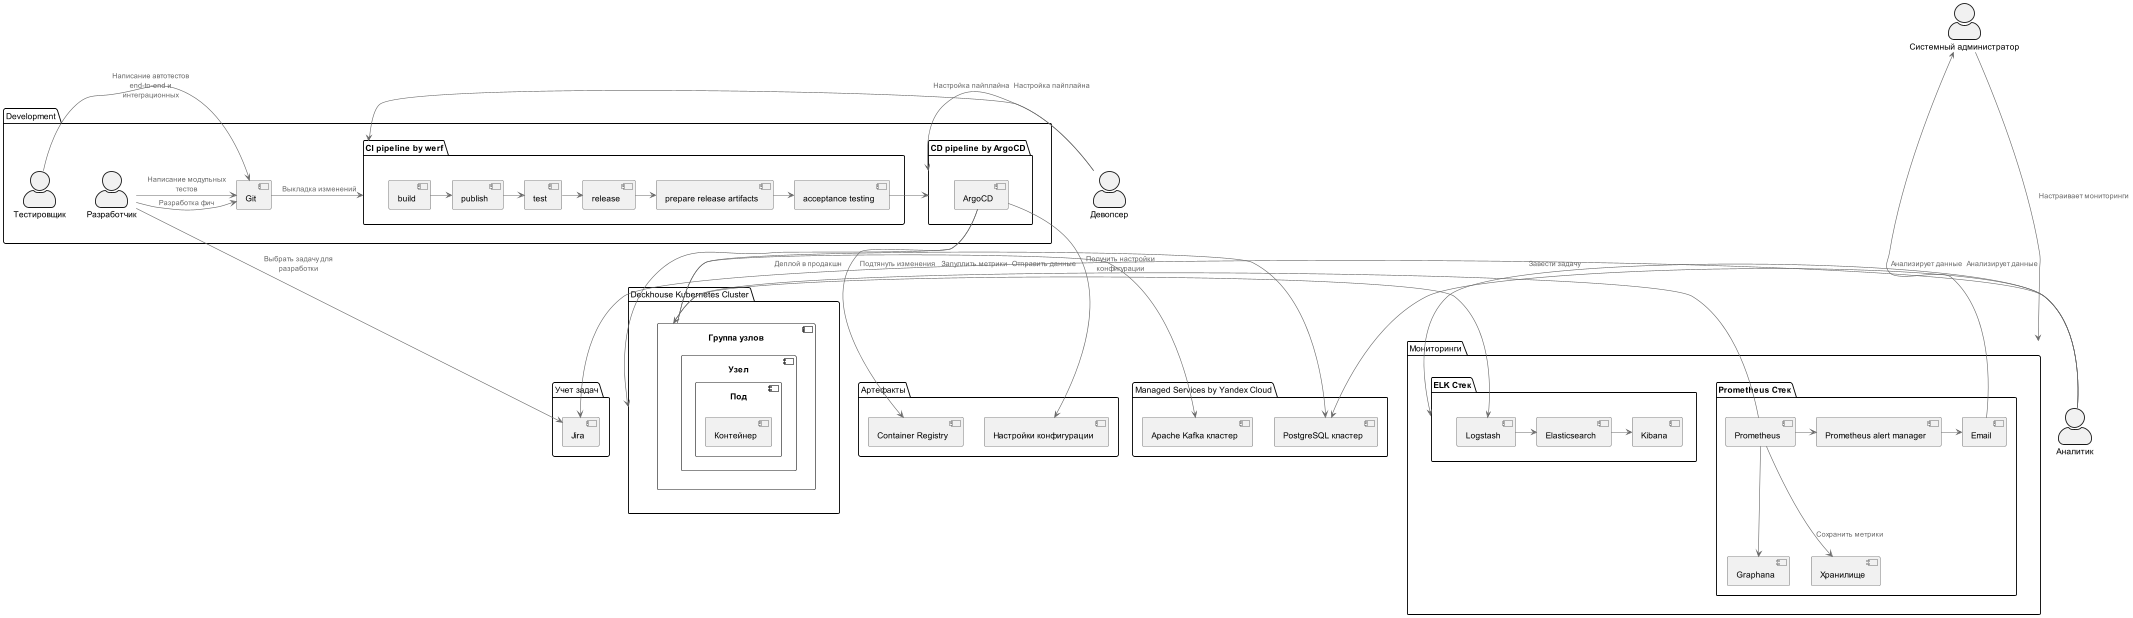

The diagram above was rendered by PlantUML. Its source (embedded in the PNG):
@startuml
!include https://raw.githubusercontent.com/plantuml-stdlib/C4-PlantUML/master/C4_Container.puml

skinparam rectangle<<boundary>> {
    Shadowing false
    StereotypeFontSize 0
    FontColor #444444
    BorderColor #444444
    BorderStyle dashed
    BackgroundColor #FFFFFF
}

package "Development" {
    actor "Разработчик"
    actor "Тестировщик"
    component "Git"
    folder "CD pipeline by ArgoCD"{
        component [ArgoCD]
    }
    folder "CI pipeline by werf" {
        component "build"
        component "publish"
        component "test"
        component "release"
        component "prepare release artifacts"
        component "acceptance testing"

        [build] -> [publish]
        [publish] -> [test]
        [test] -> [release]
        [release] -> [prepare release artifacts]
        [prepare release artifacts] -> [acceptance testing]
    }

    [Git] -> [CI pipeline by werf] : "Выкладка изменений"
    [Разработчик] -> [Git] : "Разработка фич"
    [Разработчик] -> [Git] : "Написание модульных тестов"
    [Тестировщик] -> [Git] : "Написание автотестов end-to-end и интеграционных"
    [acceptance testing] -> [CD pipeline by ArgoCD]
}
actor "Девопсер"
[Девопсер] -> [CI pipeline by werf] : "Настройка пайплайна"
[Девопсер] -> [CD pipeline by ArgoCD] : "Настройка пайплайна"
[ArgoCD] --> [Deckhouse Kubernetes Cluster]: "Деплой в продакшн"

package "Deckhouse Kubernetes Cluster" {
    component "Группа узлов" {
        component "Узел" {
            component "Под" {
                [Контейнер]
            }
        }
    }
}

package "Managed Services by Yandex Cloud" {
    [PostgreSQL кластер]
    [Apache Kafka кластер]
}

[Группа узлов] -> [PostgreSQL кластер]
[Группа узлов] -> [Apache Kafka кластер]

package "Артефакты" {
    [ArgoCD] --> [Container Registry]: "Подтянуть изменения"
    [ArgoCD] --> [Настройки конфигурации]: "Получить настройки конфигурации"
}

actor "Системный администратор"
package "Мониторинги" {
    folder "Prometheus Стек" {
    component "Prometheus"
    [Prometheus] --> "Группа узлов" : "Запуллить метрики"
    component "Graphana"
    [Prometheus] --> [Graphana]
    component "Хранилище"
    [Prometheus] --> [Хранилище] : "Cохранить метрики"
    component "Prometheus alert manager"
    component "Email"
    [Prometheus] -> [Prometheus alert manager]
    [Prometheus alert manager] -> [Email]
    [Email] --> [Системный администратор]
    }
    folder "ELK Стек" {
        component "Logstash"
        component "Elasticsearch"
        component "Kibana"

        [Группа узлов] --> [Logstash] : "Отправить данные"
        [Logstash] -> [Elasticsearch]
        [Elasticsearch] -> [Kibana]
    }

    [Системный администратор] ---> [Мониторинги] : "Настраивает мониторинги"
}

actor "Аналитик"
[Аналитик] -> [PostgreSQL кластер] : "Анализирует данные"
[Аналитик] -> [ELK Стек] : "Анализирует данные"

package "Учет задач"{
    component "Jira"
}
[Аналитик] -> [Jira] : "Завести задачу"

[Разработчик] -> [Jira] : "Выбрать задачу для разработки"

@enduml